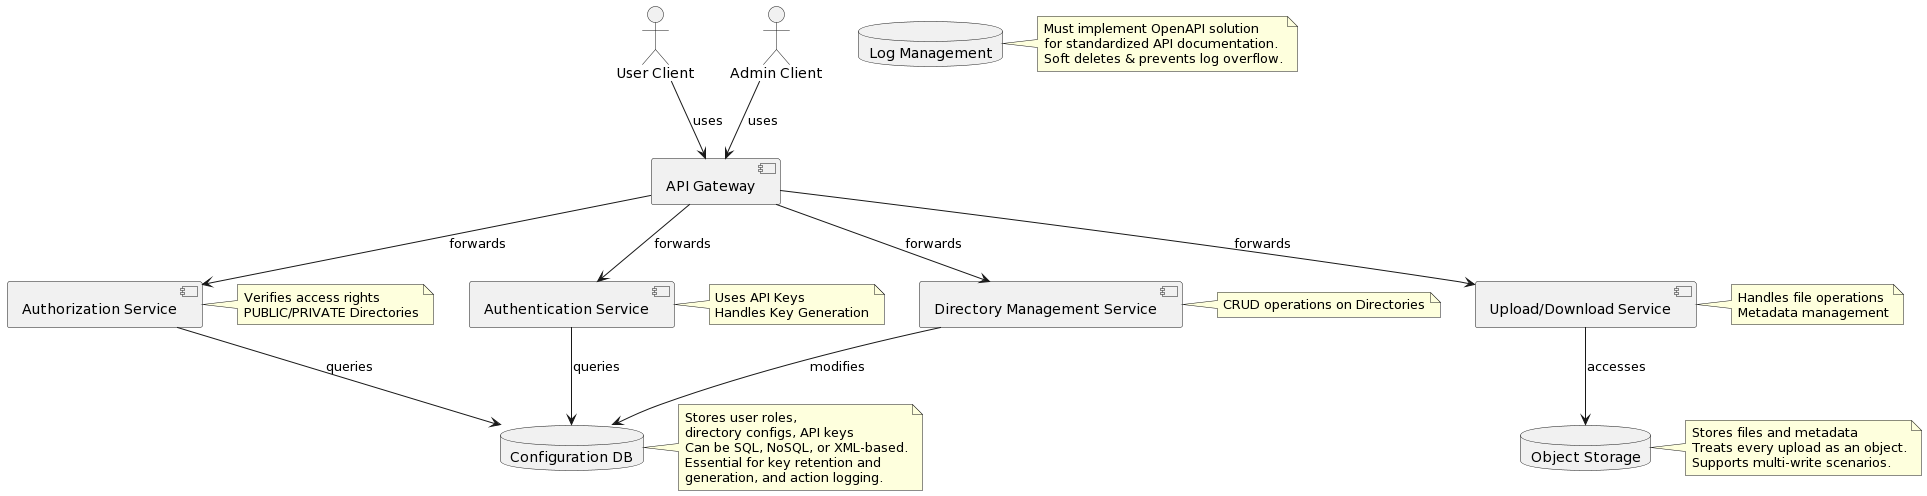

The diagram above was rendered by PlantUML. Its source (embedded in the PNG):
@startuml
actor UserClient as "User Client"
actor AdminClient as "Admin Client"
component APIGateway as "API Gateway"
component AuthenticationService as "Authentication Service"
component AuthorizationService as "Authorization Service"
component UploadDownloadService as "Upload/Download Service"
component DirectoryManagementService as "Directory Management Service"
database ConfigurationDB as "Configuration DB"
database ObjectStorage as "Object Storage"
database LogManagement as "Log Management"

UserClient --> APIGateway : uses
AdminClient --> APIGateway : uses

APIGateway --> AuthenticationService : forwards
APIGateway --> AuthorizationService : forwards
APIGateway --> UploadDownloadService : forwards
APIGateway --> DirectoryManagementService : forwards

AuthenticationService --> ConfigurationDB : queries
AuthorizationService --> ConfigurationDB : queries
UploadDownloadService --> ObjectStorage : accesses
DirectoryManagementService --> ConfigurationDB : modifies

note right of AuthenticationService
  Uses API Keys
  Handles Key Generation
end note

note right of AuthorizationService
  Verifies access rights
  PUBLIC/PRIVATE Directories
end note

note right of UploadDownloadService
  Handles file operations
  Metadata management
end note

note right of DirectoryManagementService
  CRUD operations on Directories
end note

note right of ObjectStorage
  Stores files and metadata
  Treats every upload as an object.
  Supports multi-write scenarios.
end note

note right of ConfigurationDB
  Stores user roles,
  directory configs, API keys
  Can be SQL, NoSQL, or XML-based.
  Essential for key retention and
  generation, and action logging.
end note

note right of LogManagement
  Must implement OpenAPI solution
  for standardized API documentation.
  Soft deletes & prevents log overflow.
end note
@enduml